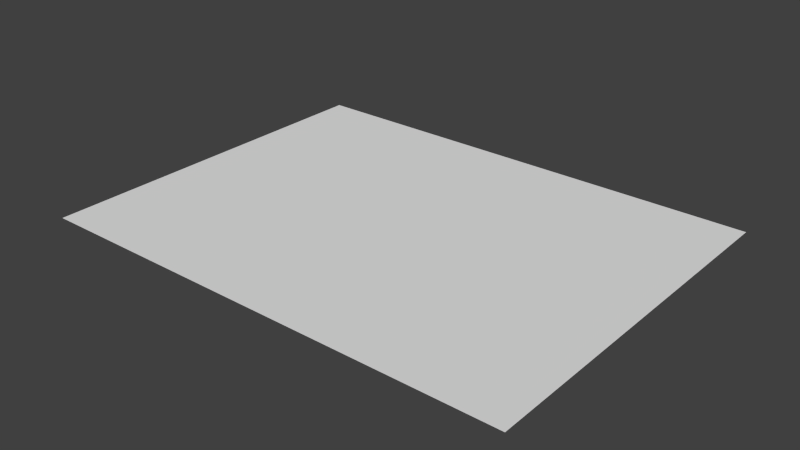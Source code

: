 # Source: MapBounds.blend  (saved by Blender 2.64.0; exported with 4.5.12 LTS)
import bpy
from mathutils import Matrix  # noqa: F401  (used for matrix-valued properties, if any)

bpy.ops.wm.read_factory_settings(use_empty=True)
scene = bpy.context.scene
scene.name = 'Scene'

# ---- collections
col_collection_1 = bpy.data.collections.new('Collection 1'); scene.collection.children.link(col_collection_1)

# ---- world
world_world = bpy.data.worlds.new('World'); scene.world = world_world
world_world.color = (0.05088, 0.05088, 0.05088)
world_world.use_sun_shadow = False
world_world.sun_shadow_jitter_overblur = 0.0
world_world.cycles.sampling_method = 'MANUAL'
world_world.cycles.sample_map_resolution = 256

# ---- meshes
me_object_1 = bpy.data.meshes.new('object_1')
me_object_1.from_pydata([(-3.142, -1.638, 0.0), (-2.513, -1.638, 0.0), (-2.513, -1.161, 0.0), (-3.142, -1.161, 0.0), (-1.885, -1.638, 0.0), (-1.885, -1.161, 0.0), (-1.257, -1.638, 0.0), (-1.257, -1.161, 0.0), (-0.6283, -1.638, 0.0), (-0.6283, -1.161, 0.0), (0.0, -1.638, 0.0), (0.0, -1.161, 0.0), (0.6283, -1.638, 0.0), (0.6283, -1.161, 0.0), (1.257, -1.638, 0.0), (1.257, -1.161, 0.0), (1.885, -1.638, 0.0), (1.885, -1.161, 0.0), (2.513, -1.638, 0.0), (2.513, -1.161, 0.0), (3.142, -1.638, 0.0), (3.142, -1.161, 0.0), (-2.513, -0.6841, 0.0), (-3.142, -0.6841, 0.0), (-1.885, -0.6841, 0.0), (-1.257, -0.6841, 0.0), (-0.6283, -0.6841, 0.0), (0.0, -0.6841, 0.0), (0.6283, -0.6841, 0.0), (1.257, -0.6841, 0.0), (1.885, -0.6841, 0.0), (2.513, -0.6841, 0.0), (3.142, -0.6841, 0.0), (-2.513, -0.2072, 0.0), (-3.142, -0.2072, 0.0), (-1.885, -0.2072, 0.0), (-1.257, -0.2072, 0.0), (-0.6283, -0.2072, 0.0), (0.0, -0.2072, 0.0), (0.6283, -0.2072, 0.0), (1.257, -0.2072, 0.0), (1.885, -0.2072, 0.0), (2.513, -0.2072, 0.0), (3.142, -0.2072, 0.0), (-2.513, 0.2698, 0.0), (-3.142, 0.2698, 0.0), (-1.885, 0.2698, 0.0), (-1.257, 0.2698, 0.0), (-0.6283, 0.2698, 0.0), (0.0, 0.2698, 0.0), (0.6283, 0.2698, 0.0), (1.257, 0.2698, 0.0), (1.885, 0.2698, 0.0), (2.513, 0.2698, 0.0), (3.142, 0.2698, 0.0), (-2.513, 0.7467, 0.0), (-3.142, 0.7467, 0.0), (-1.885, 0.7467, 0.0), (-1.257, 0.7467, 0.0), (-0.6283, 0.7467, 0.0), (0.0, 0.7467, 0.0), (0.6283, 0.7467, 0.0), (1.257, 0.7467, 0.0), (1.885, 0.7467, 0.0), (2.513, 0.7467, 0.0), (3.142, 0.7467, 0.0), (-2.513, 1.224, 0.0), (-3.142, 1.224, 0.0), (-1.885, 1.224, 0.0), (-1.257, 1.224, 0.0), (-0.6283, 1.224, 0.0), (0.0, 1.224, 0.0), (0.6283, 1.224, 0.0), (1.257, 1.224, 0.0), (1.885, 1.224, 0.0), (2.513, 1.224, 0.0), (3.142, 1.224, 0.0), (-2.513, 1.701, 0.0), (-3.142, 1.701, 0.0), (-1.885, 1.701, 0.0), (-1.257, 1.701, 0.0), (-0.6283, 1.701, 0.0), (0.0, 1.701, 0.0), (0.6283, 1.701, 0.0), (1.257, 1.701, 0.0), (1.885, 1.701, 0.0), (2.513, 1.701, 0.0), (3.142, 1.701, 0.0), (-2.513, 2.177, 0.0), (-3.142, 2.177, 0.0), (-1.885, 2.177, 0.0), (-1.257, 2.177, 0.0), (-0.6283, 2.177, 0.0), (0.0, 2.177, 0.0), (0.6283, 2.177, 0.0), (1.257, 2.177, 0.0), (1.885, 2.177, 0.0), (2.513, 2.177, 0.0), (3.142, 2.177, 0.0), (-2.513, 2.654, 0.0), (-3.142, 2.654, 0.0), (-1.885, 2.654, 0.0), (-1.257, 2.654, 0.0), (-0.6283, 2.654, 0.0), (0.0, 2.654, 0.0), (0.6283, 2.654, 0.0), (1.257, 2.654, 0.0), (1.885, 2.654, 0.0), (2.513, 2.654, 0.0), (3.142, 2.654, 0.0), (-2.513, 3.131, 0.0), (-3.142, 3.131, 0.0), (-1.885, 3.131, 0.0), (-1.257, 3.131, 0.0), (-0.6283, 3.131, 0.0), (0.0, 3.131, 0.0), (0.6283, 3.131, 0.0), (1.257, 3.131, 0.0), (1.885, 3.131, 0.0), (2.513, 3.131, 0.0), (3.142, 3.131, 0.0)], [], [(0, 1, 2, 3), (1, 4, 5, 2), (4, 6, 7, 5), (6, 8, 9, 7), (8, 10, 11, 9), (10, 12, 13, 11), (12, 14, 15, 13), (14, 16, 17, 15), (16, 18, 19, 17), (18, 20, 21, 19), (3, 2, 22, 23), (2, 5, 24, 22), (5, 7, 25, 24), (7, 9, 26, 25), (9, 11, 27, 26), (11, 13, 28, 27), (13, 15, 29, 28), (15, 17, 30, 29), (17, 19, 31, 30), (19, 21, 32, 31), (23, 22, 33, 34), (22, 24, 35, 33), (24, 25, 36, 35), (25, 26, 37, 36), (26, 27, 38, 37), (27, 28, 39, 38), (28, 29, 40, 39), (29, 30, 41, 40), (30, 31, 42, 41), (31, 32, 43, 42), (34, 33, 44, 45), (33, 35, 46, 44), (35, 36, 47, 46), (36, 37, 48, 47), (37, 38, 49, 48), (38, 39, 50, 49), (39, 40, 51, 50), (40, 41, 52, 51), (41, 42, 53, 52), (42, 43, 54, 53), (45, 44, 55, 56), (44, 46, 57, 55), (46, 47, 58, 57), (47, 48, 59, 58), (48, 49, 60, 59), (49, 50, 61, 60), (50, 51, 62, 61), (51, 52, 63, 62), (52, 53, 64, 63), (53, 54, 65, 64), (56, 55, 66, 67), (55, 57, 68, 66), (57, 58, 69, 68), (58, 59, 70, 69), (59, 60, 71, 70), (60, 61, 72, 71), (61, 62, 73, 72), (62, 63, 74, 73), (63, 64, 75, 74), (64, 65, 76, 75), (67, 66, 77, 78), (66, 68, 79, 77), (68, 69, 80, 79), (69, 70, 81, 80), (70, 71, 82, 81), (71, 72, 83, 82), (72, 73, 84, 83), (73, 74, 85, 84), (74, 75, 86, 85), (75, 76, 87, 86), (78, 77, 88, 89), (77, 79, 90, 88), (79, 80, 91, 90), (80, 81, 92, 91), (81, 82, 93, 92), (82, 83, 94, 93), (83, 84, 95, 94), (84, 85, 96, 95), (85, 86, 97, 96), (86, 87, 98, 97), (89, 88, 99, 100), (88, 90, 101, 99), (90, 91, 102, 101), (91, 92, 103, 102), (92, 93, 104, 103), (93, 94, 105, 104), (94, 95, 106, 105), (95, 96, 107, 106), (96, 97, 108, 107), (97, 98, 109, 108), (100, 99, 110, 111), (99, 101, 112, 110), (101, 102, 113, 112), (102, 103, 114, 113), (103, 104, 115, 114), (104, 105, 116, 115), (105, 106, 117, 116), (106, 107, 118, 117), (107, 108, 119, 118), (108, 109, 120, 119)])
_uv = me_object_1.uv_layers.new(name='UVMap')
_uv.uv.foreach_set('vector', [0.0, 0.0, 0.1, 0.0, 0.1, 0.1, 0.0, 0.1, 0.1, 0.0, 0.2, 0.0, 0.2, 0.1, 0.1, 0.1, 0.2, 0.0, 0.3, 0.0, 0.3, 0.1, 0.2, 0.1, 0.3, 0.0, 0.4, 0.0, 0.4, 0.1, 0.3, 0.1, 0.4, 0.0, 0.5, 0.0, 0.5, 0.1, 0.4, 0.1, 0.5, 0.0, 0.6, 0.0, 0.6, 0.1, 0.5, 0.1, 0.6, 0.0, 0.7, 0.0, 0.7, 0.1, 0.6, 0.1, 0.7, 0.0, 0.8, 0.0, 0.8, 0.1, 0.7, 0.1, 0.8, 0.0, 0.9, 0.0, 0.9, 0.1, 0.8, 0.1, 0.9, 0.0, 1.0, 0.0, 1.0, 0.1, 0.9, 0.1, 0.0, 0.1, 0.1, 0.1, 0.1, 0.2, 0.0, 0.2, 0.1, 0.1, 0.2, 0.1, 0.2, 0.2, 0.1, 0.2, 0.2, 0.1, 0.3, 0.1, 0.3, 0.2, 0.2, 0.2, 0.3, 0.1, 0.4, 0.1, 0.4, 0.2, 0.3, 0.2, 0.4, 0.1, 0.5, 0.1, 0.5, 0.2, 0.4, 0.2, 0.5, 0.1, 0.6, 0.1, 0.6, 0.2, 0.5, 0.2, 0.6, 0.1, 0.7, 0.1, 0.7, 0.2, 0.6, 0.2, 0.7, 0.1, 0.8, 0.1, 0.8, 0.2, 0.7, 0.2, 0.8, 0.1, 0.9, 0.1, 0.9, 0.2, 0.8, 0.2, 0.9, 0.1, 1.0, 0.1, 1.0, 0.2, 0.9, 0.2, 0.0, 0.2, 0.1, 0.2, 0.1, 0.3, 0.0, 0.3, 0.1, 0.2, 0.2, 0.2, 0.2, 0.3, 0.1, 0.3, 0.2, 0.2, 0.3, 0.2, 0.3, 0.3, 0.2, 0.3, 0.3, 0.2, 0.4, 0.2, 0.4, 0.3, 0.3, 0.3, 0.4, 0.2, 0.5, 0.2, 0.5, 0.3, 0.4, 0.3, 0.5, 0.2, 0.6, 0.2, 0.6, 0.3, 0.5, 0.3, 0.6, 0.2, 0.7, 0.2, 0.7, 0.3, 0.6, 0.3, 0.7, 0.2, 0.8, 0.2, 0.8, 0.3, 0.7, 0.3, 0.8, 0.2, 0.9, 0.2, 0.9, 0.3, 0.8, 0.3, 0.9, 0.2, 1.0, 0.2, 1.0, 0.3, 0.9, 0.3, 0.0, 0.3, 0.1, 0.3, 0.1, 0.4, 0.0, 0.4, 0.1, 0.3, 0.2, 0.3, 0.2, 0.4, 0.1, 0.4, 0.2, 0.3, 0.3, 0.3, 0.3, 0.4, 0.2, 0.4, 0.3, 0.3, 0.4, 0.3, 0.4, 0.4, 0.3, 0.4, 0.4, 0.3, 0.5, 0.3, 0.5, 0.4, 0.4, 0.4, 0.5, 0.3, 0.6, 0.3, 0.6, 0.4, 0.5, 0.4, 0.6, 0.3, 0.7, 0.3, 0.7, 0.4, 0.6, 0.4, 0.7, 0.3, 0.8, 0.3, 0.8, 0.4, 0.7, 0.4, 0.8, 0.3, 0.9, 0.3, 0.9, 0.4, 0.8, 0.4, 0.9, 0.3, 1.0, 0.3, 1.0, 0.4, 0.9, 0.4, 0.0, 0.4, 0.1, 0.4, 0.1, 0.5, 0.0, 0.5, 0.1, 0.4, 0.2, 0.4, 0.2, 0.5, 0.1, 0.5, 0.2, 0.4, 0.3, 0.4, 0.3, 0.5, 0.2, 0.5, 0.3, 0.4, 0.4, 0.4, 0.4, 0.5, 0.3, 0.5, 0.4, 0.4, 0.5, 0.4, 0.5, 0.5, 0.4, 0.5, 0.5, 0.4, 0.6, 0.4, 0.6, 0.5, 0.5, 0.5, 0.6, 0.4, 0.7, 0.4, 0.7, 0.5, 0.6, 0.5, 0.7, 0.4, 0.8, 0.4, 0.8, 0.5, 0.7, 0.5, 0.8, 0.4, 0.9, 0.4, 0.9, 0.5, 0.8, 0.5, 0.9, 0.4, 1.0, 0.4, 1.0, 0.5, 0.9, 0.5, 0.0, 0.5, 0.1, 0.5, 0.1, 0.6, 0.0, 0.6, 0.1, 0.5, 0.2, 0.5, 0.2, 0.6, 0.1, 0.6, 0.2, 0.5, 0.3, 0.5, 0.3, 0.6, 0.2, 0.6, 0.3, 0.5, 0.4, 0.5, 0.4, 0.6, 0.3, 0.6, 0.4, 0.5, 0.5, 0.5, 0.5, 0.6, 0.4, 0.6, 0.5, 0.5, 0.6, 0.5, 0.6, 0.6, 0.5, 0.6, 0.6, 0.5, 0.7, 0.5, 0.7, 0.6, 0.6, 0.6, 0.7, 0.5, 0.8, 0.5, 0.8, 0.6, 0.7, 0.6, 0.8, 0.5, 0.9, 0.5, 0.9, 0.6, 0.8, 0.6, 0.9, 0.5, 1.0, 0.5, 1.0, 0.6, 0.9, 0.6, 0.0, 0.6, 0.1, 0.6, 0.1, 0.7, 0.0, 0.7, 0.1, 0.6, 0.2, 0.6, 0.2, 0.7, 0.1, 0.7, 0.2, 0.6, 0.3, 0.6, 0.3, 0.7, 0.2, 0.7, 0.3, 0.6, 0.4, 0.6, 0.4, 0.7, 0.3, 0.7, 0.4, 0.6, 0.5, 0.6, 0.5, 0.7, 0.4, 0.7, 0.5, 0.6, 0.6, 0.6, 0.6, 0.7, 0.5, 0.7, 0.6, 0.6, 0.7, 0.6, 0.7, 0.7, 0.6, 0.7, 0.7, 0.6, 0.8, 0.6, 0.8, 0.7, 0.7, 0.7, 0.8, 0.6, 0.9, 0.6, 0.9, 0.7, 0.8, 0.7, 0.9, 0.6, 1.0, 0.6, 1.0, 0.7, 0.9, 0.7, 0.0, 0.7, 0.1, 0.7, 0.1, 0.8, 0.0, 0.8, 0.1, 0.7, 0.2, 0.7, 0.2, 0.8, 0.1, 0.8, 0.2, 0.7, 0.3, 0.7, 0.3, 0.8, 0.2, 0.8, 0.3, 0.7, 0.4, 0.7, 0.4, 0.8, 0.3, 0.8, 0.4, 0.7, 0.5, 0.7, 0.5, 0.8, 0.4, 0.8, 0.5, 0.7, 0.6, 0.7, 0.6, 0.8, 0.5, 0.8, 0.6, 0.7, 0.7, 0.7, 0.7, 0.8, 0.6, 0.8, 0.7, 0.7, 0.8, 0.7, 0.8, 0.8, 0.7, 0.8, 0.8, 0.7, 0.9, 0.7, 0.9, 0.8, 0.8, 0.8, 0.9, 0.7, 1.0, 0.7, 1.0, 0.8, 0.9, 0.8, 0.0, 0.8, 0.1, 0.8, 0.1, 0.9, 0.0, 0.9, 0.1, 0.8, 0.2, 0.8, 0.2, 0.9, 0.1, 0.9, 0.2, 0.8, 0.3, 0.8, 0.3, 0.9, 0.2, 0.9, 0.3, 0.8, 0.4, 0.8, 0.4, 0.9, 0.3, 0.9, 0.4, 0.8, 0.5, 0.8, 0.5, 0.9, 0.4, 0.9, 0.5, 0.8, 0.6, 0.8, 0.6, 0.9, 0.5, 0.9, 0.6, 0.8, 0.7, 0.8, 0.7, 0.9, 0.6, 0.9, 0.7, 0.8, 0.8, 0.8, 0.8, 0.9, 0.7, 0.9, 0.8, 0.8, 0.9, 0.8, 0.9, 0.9, 0.8, 0.9, 0.9, 0.8, 1.0, 0.8, 1.0, 0.9, 0.9, 0.9, 0.0, 0.9, 0.1, 0.9, 0.1, 1.0, 0.0, 1.0, 0.1, 0.9, 0.2, 0.9, 0.2, 1.0, 0.1, 1.0, 0.2, 0.9, 0.3, 0.9, 0.3, 1.0, 0.2, 1.0, 0.3, 0.9, 0.4, 0.9, 0.4, 1.0, 0.3, 1.0, 0.4, 0.9, 0.5, 0.9, 0.5, 1.0, 0.4, 1.0, 0.5, 0.9, 0.6, 0.9, 0.6, 1.0, 0.5, 1.0, 0.6, 0.9, 0.7, 0.9, 0.7, 1.0, 0.6, 1.0, 0.7, 0.9, 0.8, 0.9, 0.8, 1.0, 0.7, 1.0, 0.8, 0.9, 0.9, 0.9, 0.9, 1.0, 0.8, 1.0, 0.9, 0.9, 1.0, 0.9, 1.0, 1.0, 0.9, 1.0])
me_object_1.use_remesh_preserve_volume = False
me_object_1.use_remesh_preserve_attributes = False
me_object_1.use_mirror_vertex_groups = False
me_object_1.update()

# ---- objects
ob_mesh = bpy.data.objects.new('Mesh', me_object_1)

# ---- transforms, parenting, visibility, modifiers, constraints
ob_mesh.location = (0.0, 0.0, 0.0)
ob_mesh.scale = (100.0, 100.0, 100.0)
ob_mesh.lineart.crease_threshold = 0.0

# ---- collection membership
col_collection_1.objects.link(ob_mesh)

# ---- scene / render settings (as saved in the file)
scene.frame_start = 1; scene.frame_end = 250; scene.frame_set(1)
scene.render.engine = 'BLENDER_EEVEE_NEXT'
scene.render.image_settings.color_mode = 'RGB'
scene.render.image_settings.compression = 90
scene.render.resolution_percentage = 50
scene.render.dither_intensity = 0.0
scene.render.bake_margin = 2
scene.render.bake_bias = 0.0
scene.cycles.use_denoising = False
scene.cycles.samples = 10
scene.cycles.sampling_pattern = 'TABULATED_SOBOL'
scene.cycles.light_sampling_threshold = 0.0
scene.cycles.use_adaptive_sampling = False
scene.cycles.use_light_tree = False
scene.cycles.blur_glossy = 0.0
scene.cycles.volume_bounces = 1
scene.cycles.pixel_filter_type = 'GAUSSIAN'
scene.cycles.sample_clamp_indirect = 0.0
scene.view_settings.view_transform = 'Standard'
bpy.context.view_layer.update()

# ---- added for rendering (the .blend has no active camera and no usable light): camera, sun
cam_auto = bpy.data.cameras.new('AutoCamera')
cam_auto.lens = 50.0
cam_auto.sensor_width = 36.0
cam_auto.clip_end = 12808.6
ob_auto_camera = bpy.data.objects.new('AutoCamera', cam_auto)
scene.collection.objects.link(ob_auto_camera)
ob_auto_camera.location = (729.838, -801.137, 583.87)
ob_auto_camera.rotation_euler = (1.09748, -7.21219e-08, 0.694738)
scene.camera = ob_auto_camera
light_auto_sun = bpy.data.lights.new('AutoSun', 'SUN')
light_auto_sun.energy = 3.0
light_auto_sun.angle = 0.0523599
ob_auto_sun = bpy.data.objects.new('AutoSun', light_auto_sun)
scene.collection.objects.link(ob_auto_sun)
ob_auto_sun.rotation_euler = (0.872665, 0.174533, 0.523599)
bpy.context.view_layer.update()
